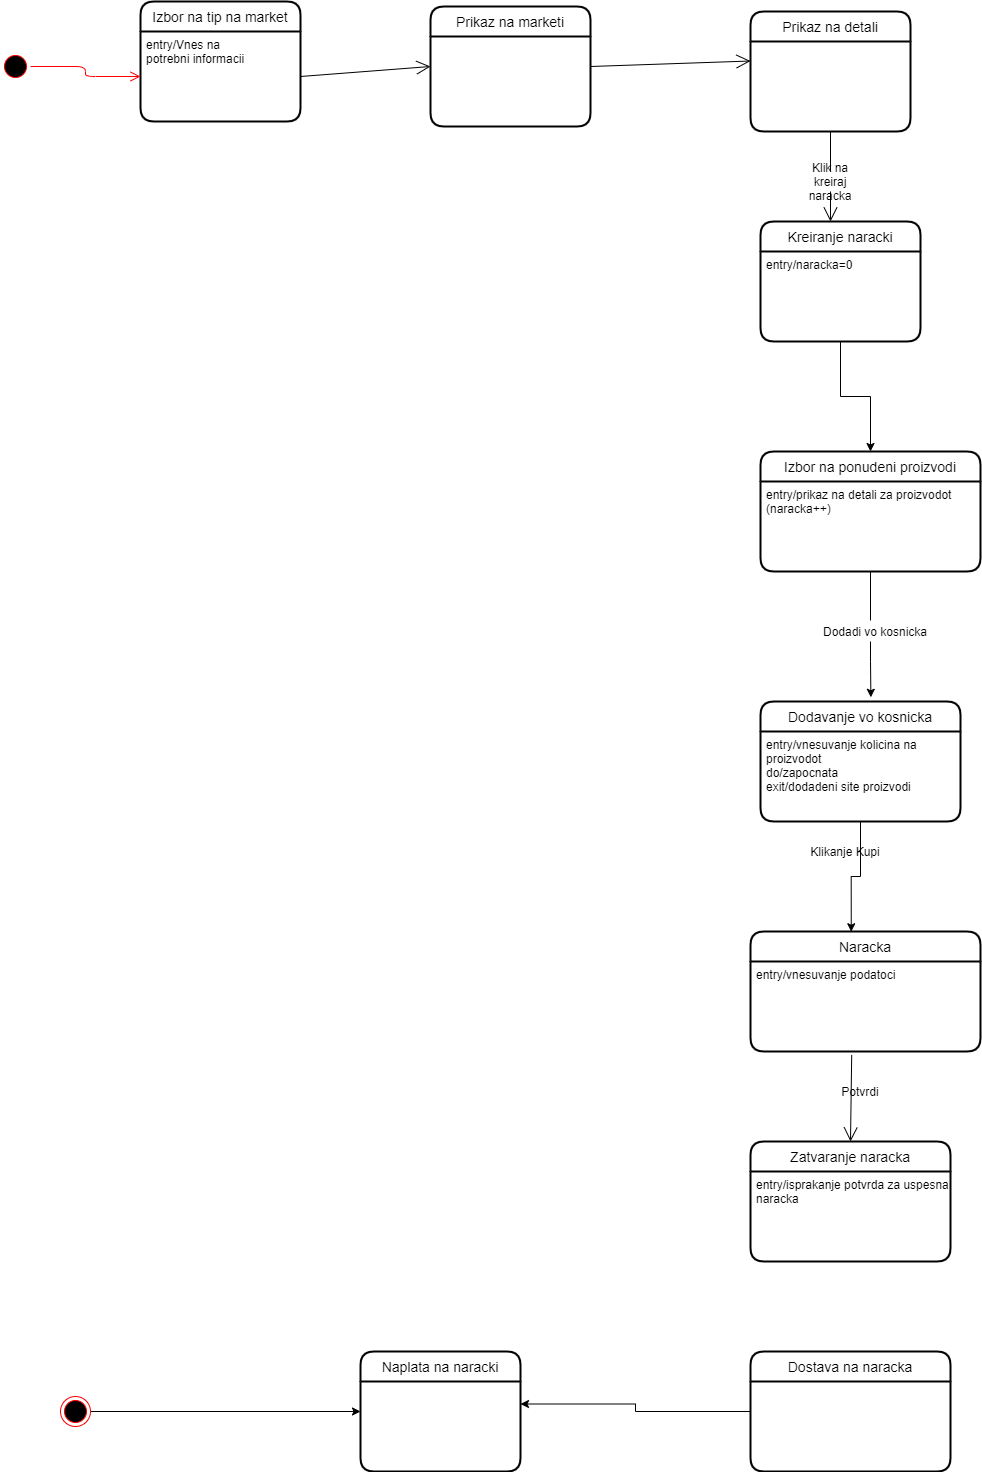

The diagram above was exported from draw.io. Its source (the exported page's mxGraphModel, read from the mxfile embedded in the PNG):
<mxGraphModel dx="1038" dy="491" grid="1" gridSize="10" guides="1" tooltips="1" connect="1" arrows="1" fold="1" page="1" pageScale="1" pageWidth="850" pageHeight="1100" math="0" shadow="0">
  <root>
    <mxCell id="0" />
    <mxCell id="1" parent="0" />
    <mxCell id="Tmzl9BUL8pOBVqYhRLVD-1" value="Izbor na tip na market" style="swimlane;childLayout=stackLayout;horizontal=1;startSize=30;horizontalStack=0;rounded=1;fontSize=14;fontStyle=0;strokeWidth=2;resizeParent=0;resizeLast=1;shadow=0;dashed=0;align=center;" vertex="1" parent="1">
      <mxGeometry x="150" y="20" width="160" height="120" as="geometry" />
    </mxCell>
    <mxCell id="Tmzl9BUL8pOBVqYhRLVD-2" value="entry/Vnes na &#10;potrebni informacii" style="align=left;strokeColor=none;fillColor=none;spacingLeft=4;fontSize=12;verticalAlign=top;resizable=0;rotatable=0;part=1;" vertex="1" parent="Tmzl9BUL8pOBVqYhRLVD-1">
      <mxGeometry y="30" width="160" height="90" as="geometry" />
    </mxCell>
    <mxCell id="Tmzl9BUL8pOBVqYhRLVD-3" value="" style="ellipse;html=1;shape=startState;fillColor=#000000;strokeColor=#ff0000;" vertex="1" parent="1">
      <mxGeometry x="10" y="70" width="30" height="30" as="geometry" />
    </mxCell>
    <mxCell id="Tmzl9BUL8pOBVqYhRLVD-4" value="" style="edgeStyle=orthogonalEdgeStyle;html=1;verticalAlign=bottom;endArrow=open;endSize=8;strokeColor=#ff0000;entryX=0;entryY=0.5;entryDx=0;entryDy=0;" edge="1" source="Tmzl9BUL8pOBVqYhRLVD-3" parent="1" target="Tmzl9BUL8pOBVqYhRLVD-2">
      <mxGeometry relative="1" as="geometry">
        <mxPoint x="425" y="330" as="targetPoint" />
      </mxGeometry>
    </mxCell>
    <mxCell id="Tmzl9BUL8pOBVqYhRLVD-8" value="Prikaz na marketi" style="swimlane;childLayout=stackLayout;horizontal=1;startSize=30;horizontalStack=0;rounded=1;fontSize=14;fontStyle=0;strokeWidth=2;resizeParent=0;resizeLast=1;shadow=0;dashed=0;align=center;" vertex="1" parent="1">
      <mxGeometry x="440" y="25" width="160" height="120" as="geometry" />
    </mxCell>
    <mxCell id="Tmzl9BUL8pOBVqYhRLVD-10" value="Prikaz na detali" style="swimlane;childLayout=stackLayout;horizontal=1;startSize=30;horizontalStack=0;rounded=1;fontSize=14;fontStyle=0;strokeWidth=2;resizeParent=0;resizeLast=1;shadow=0;dashed=0;align=center;" vertex="1" parent="1">
      <mxGeometry x="760" y="30" width="160" height="120" as="geometry" />
    </mxCell>
    <mxCell id="Tmzl9BUL8pOBVqYhRLVD-12" value="Kreiranje naracki" style="swimlane;childLayout=stackLayout;horizontal=1;startSize=30;horizontalStack=0;rounded=1;fontSize=14;fontStyle=0;strokeWidth=2;resizeParent=0;resizeLast=1;shadow=0;dashed=0;align=center;" vertex="1" parent="1">
      <mxGeometry x="770" y="240" width="160" height="120" as="geometry" />
    </mxCell>
    <mxCell id="Tmzl9BUL8pOBVqYhRLVD-13" value="entry/naracka=0" style="align=left;strokeColor=none;fillColor=none;spacingLeft=4;fontSize=12;verticalAlign=top;resizable=0;rotatable=0;part=1;" vertex="1" parent="Tmzl9BUL8pOBVqYhRLVD-12">
      <mxGeometry y="30" width="160" height="90" as="geometry" />
    </mxCell>
    <mxCell id="Tmzl9BUL8pOBVqYhRLVD-14" value="" style="endArrow=open;endFill=1;endSize=12;html=1;exitX=1;exitY=0.5;exitDx=0;exitDy=0;entryX=0;entryY=0.5;entryDx=0;entryDy=0;" edge="1" parent="1" source="Tmzl9BUL8pOBVqYhRLVD-2" target="Tmzl9BUL8pOBVqYhRLVD-8">
      <mxGeometry width="160" relative="1" as="geometry">
        <mxPoint x="330" y="90" as="sourcePoint" />
        <mxPoint x="460" y="89.5" as="targetPoint" />
      </mxGeometry>
    </mxCell>
    <mxCell id="Tmzl9BUL8pOBVqYhRLVD-15" value="" style="endArrow=open;endFill=1;endSize=12;html=1;exitX=1;exitY=0.5;exitDx=0;exitDy=0;" edge="1" parent="1" source="Tmzl9BUL8pOBVqYhRLVD-8">
      <mxGeometry width="160" relative="1" as="geometry">
        <mxPoint x="610" y="80" as="sourcePoint" />
        <mxPoint x="760" y="79.5" as="targetPoint" />
      </mxGeometry>
    </mxCell>
    <mxCell id="Tmzl9BUL8pOBVqYhRLVD-17" value="" style="endArrow=open;endFill=1;endSize=12;html=1;exitX=0.5;exitY=1;exitDx=0;exitDy=0;startArrow=none;" edge="1" parent="1" source="Tmzl9BUL8pOBVqYhRLVD-16">
      <mxGeometry width="160" relative="1" as="geometry">
        <mxPoint x="840" y="156" as="sourcePoint" />
        <mxPoint x="840" y="240" as="targetPoint" />
      </mxGeometry>
    </mxCell>
    <mxCell id="Tmzl9BUL8pOBVqYhRLVD-16" value="Klik na kreiraj naracka" style="text;html=1;strokeColor=none;fillColor=none;align=center;verticalAlign=middle;whiteSpace=wrap;rounded=0;" vertex="1" parent="1">
      <mxGeometry x="820" y="190" width="40" height="20" as="geometry" />
    </mxCell>
    <mxCell id="Tmzl9BUL8pOBVqYhRLVD-18" value="" style="endArrow=none;endFill=1;endSize=12;html=1;exitX=0.5;exitY=1;exitDx=0;exitDy=0;" edge="1" parent="1" target="Tmzl9BUL8pOBVqYhRLVD-16">
      <mxGeometry width="160" relative="1" as="geometry">
        <mxPoint x="840" y="150" as="sourcePoint" />
        <mxPoint x="840" y="240" as="targetPoint" />
      </mxGeometry>
    </mxCell>
    <mxCell id="Tmzl9BUL8pOBVqYhRLVD-19" value="Izbor na ponudeni proizvodi" style="swimlane;childLayout=stackLayout;horizontal=1;startSize=30;horizontalStack=0;rounded=1;fontSize=14;fontStyle=0;strokeWidth=2;resizeParent=0;resizeLast=1;shadow=0;dashed=0;align=center;" vertex="1" parent="1">
      <mxGeometry x="770" y="470" width="220" height="120" as="geometry" />
    </mxCell>
    <mxCell id="Tmzl9BUL8pOBVqYhRLVD-20" value="entry/prikaz na detali za proizvodot&#10;(naracka++)" style="align=left;strokeColor=none;fillColor=none;spacingLeft=4;fontSize=12;verticalAlign=top;resizable=0;rotatable=0;part=1;" vertex="1" parent="Tmzl9BUL8pOBVqYhRLVD-19">
      <mxGeometry y="30" width="220" height="90" as="geometry" />
    </mxCell>
    <mxCell id="Tmzl9BUL8pOBVqYhRLVD-22" value="Dodavanje vo kosnicka" style="swimlane;childLayout=stackLayout;horizontal=1;startSize=30;horizontalStack=0;rounded=1;fontSize=14;fontStyle=0;strokeWidth=2;resizeParent=0;resizeLast=1;shadow=0;dashed=0;align=center;" vertex="1" parent="1">
      <mxGeometry x="770" y="720" width="200" height="120" as="geometry" />
    </mxCell>
    <mxCell id="Tmzl9BUL8pOBVqYhRLVD-23" value="entry/vnesuvanje kolicina na&#10;proizvodot&#10;do/zapocnata&#10;exit/dodadeni site proizvodi" style="align=left;strokeColor=none;fillColor=none;spacingLeft=4;fontSize=12;verticalAlign=top;resizable=0;rotatable=0;part=1;" vertex="1" parent="Tmzl9BUL8pOBVqYhRLVD-22">
      <mxGeometry y="30" width="200" height="90" as="geometry" />
    </mxCell>
    <mxCell id="Tmzl9BUL8pOBVqYhRLVD-26" style="edgeStyle=orthogonalEdgeStyle;rounded=0;orthogonalLoop=1;jettySize=auto;html=1;" edge="1" parent="1" source="Tmzl9BUL8pOBVqYhRLVD-13" target="Tmzl9BUL8pOBVqYhRLVD-19">
      <mxGeometry relative="1" as="geometry" />
    </mxCell>
    <mxCell id="Tmzl9BUL8pOBVqYhRLVD-27" style="edgeStyle=orthogonalEdgeStyle;rounded=0;orthogonalLoop=1;jettySize=auto;html=1;entryX=0.552;entryY=-0.035;entryDx=0;entryDy=0;entryPerimeter=0;startArrow=none;" edge="1" parent="1" source="Tmzl9BUL8pOBVqYhRLVD-28" target="Tmzl9BUL8pOBVqYhRLVD-22">
      <mxGeometry relative="1" as="geometry">
        <Array as="points">
          <mxPoint x="880" y="680" />
          <mxPoint x="880" y="680" />
        </Array>
      </mxGeometry>
    </mxCell>
    <mxCell id="Tmzl9BUL8pOBVqYhRLVD-28" value="Dodadi vo kosnicka" style="text;html=1;strokeColor=none;fillColor=none;align=center;verticalAlign=middle;whiteSpace=wrap;rounded=0;" vertex="1" parent="1">
      <mxGeometry x="830" y="640" width="110" height="20" as="geometry" />
    </mxCell>
    <mxCell id="Tmzl9BUL8pOBVqYhRLVD-29" value="" style="edgeStyle=orthogonalEdgeStyle;rounded=0;orthogonalLoop=1;jettySize=auto;html=1;endArrow=none;" edge="1" parent="1" source="Tmzl9BUL8pOBVqYhRLVD-20">
      <mxGeometry relative="1" as="geometry">
        <mxPoint x="880" y="590" as="sourcePoint" />
        <mxPoint x="880" y="639" as="targetPoint" />
      </mxGeometry>
    </mxCell>
    <mxCell id="Tmzl9BUL8pOBVqYhRLVD-30" value="Naracka" style="swimlane;childLayout=stackLayout;horizontal=1;startSize=30;horizontalStack=0;rounded=1;fontSize=14;fontStyle=0;strokeWidth=2;resizeParent=0;resizeLast=1;shadow=0;dashed=0;align=center;" vertex="1" parent="1">
      <mxGeometry x="760" y="950" width="230" height="120" as="geometry" />
    </mxCell>
    <mxCell id="Tmzl9BUL8pOBVqYhRLVD-31" value="entry/vnesuvanje podatoci" style="align=left;strokeColor=none;fillColor=none;spacingLeft=4;fontSize=12;verticalAlign=top;resizable=0;rotatable=0;part=1;" vertex="1" parent="Tmzl9BUL8pOBVqYhRLVD-30">
      <mxGeometry y="30" width="230" height="90" as="geometry" />
    </mxCell>
    <mxCell id="Tmzl9BUL8pOBVqYhRLVD-32" style="edgeStyle=orthogonalEdgeStyle;rounded=0;orthogonalLoop=1;jettySize=auto;html=1;entryX=0.438;entryY=0.002;entryDx=0;entryDy=0;entryPerimeter=0;" edge="1" parent="1" source="Tmzl9BUL8pOBVqYhRLVD-23" target="Tmzl9BUL8pOBVqYhRLVD-30">
      <mxGeometry relative="1" as="geometry" />
    </mxCell>
    <mxCell id="Tmzl9BUL8pOBVqYhRLVD-33" value="Klikanje Kupi" style="text;html=1;strokeColor=none;fillColor=none;align=center;verticalAlign=middle;whiteSpace=wrap;rounded=0;" vertex="1" parent="1">
      <mxGeometry x="800" y="860" width="110" height="20" as="geometry" />
    </mxCell>
    <mxCell id="Tmzl9BUL8pOBVqYhRLVD-34" value="Zatvaranje naracka" style="swimlane;childLayout=stackLayout;horizontal=1;startSize=30;horizontalStack=0;rounded=1;fontSize=14;fontStyle=0;strokeWidth=2;resizeParent=0;resizeLast=1;shadow=0;dashed=0;align=center;" vertex="1" parent="1">
      <mxGeometry x="760" y="1160" width="200" height="120" as="geometry" />
    </mxCell>
    <mxCell id="Tmzl9BUL8pOBVqYhRLVD-35" value="entry/isprakanje potvrda za uspesna&#10;naracka" style="align=left;strokeColor=none;fillColor=none;spacingLeft=4;fontSize=12;verticalAlign=top;resizable=0;rotatable=0;part=1;" vertex="1" parent="Tmzl9BUL8pOBVqYhRLVD-34">
      <mxGeometry y="30" width="200" height="90" as="geometry" />
    </mxCell>
    <mxCell id="Tmzl9BUL8pOBVqYhRLVD-36" value="" style="endArrow=open;endFill=1;endSize=12;html=1;entryX=0.5;entryY=0;entryDx=0;entryDy=0;exitX=0.44;exitY=1.038;exitDx=0;exitDy=0;exitPerimeter=0;" edge="1" parent="1" source="Tmzl9BUL8pOBVqYhRLVD-31" target="Tmzl9BUL8pOBVqYhRLVD-34">
      <mxGeometry width="160" relative="1" as="geometry">
        <mxPoint x="770" y="1050" as="sourcePoint" />
        <mxPoint x="930" y="1050" as="targetPoint" />
      </mxGeometry>
    </mxCell>
    <mxCell id="Tmzl9BUL8pOBVqYhRLVD-37" value="Potvrdi" style="text;html=1;strokeColor=none;fillColor=none;align=center;verticalAlign=middle;whiteSpace=wrap;rounded=0;" vertex="1" parent="1">
      <mxGeometry x="840" y="1100" width="60" height="20" as="geometry" />
    </mxCell>
    <mxCell id="Tmzl9BUL8pOBVqYhRLVD-43" style="edgeStyle=orthogonalEdgeStyle;rounded=0;orthogonalLoop=1;jettySize=auto;html=1;entryX=1;entryY=0.25;entryDx=0;entryDy=0;" edge="1" parent="1" source="Tmzl9BUL8pOBVqYhRLVD-38">
      <mxGeometry relative="1" as="geometry">
        <mxPoint x="530" y="1422.5" as="targetPoint" />
      </mxGeometry>
    </mxCell>
    <mxCell id="Tmzl9BUL8pOBVqYhRLVD-38" value="Dostava na naracka" style="swimlane;childLayout=stackLayout;horizontal=1;startSize=30;horizontalStack=0;rounded=1;fontSize=14;fontStyle=0;strokeWidth=2;resizeParent=0;resizeLast=1;shadow=0;dashed=0;align=center;" vertex="1" parent="1">
      <mxGeometry x="760" y="1370" width="200" height="120" as="geometry" />
    </mxCell>
    <mxCell id="Tmzl9BUL8pOBVqYhRLVD-40" value="Naplata na naracki" style="swimlane;childLayout=stackLayout;horizontal=1;startSize=30;horizontalStack=0;rounded=1;fontSize=14;fontStyle=0;strokeWidth=2;resizeParent=0;resizeLast=1;shadow=0;dashed=0;align=center;" vertex="1" parent="1">
      <mxGeometry x="370" y="1370" width="160" height="120" as="geometry" />
    </mxCell>
    <mxCell id="Tmzl9BUL8pOBVqYhRLVD-45" style="edgeStyle=orthogonalEdgeStyle;rounded=0;orthogonalLoop=1;jettySize=auto;html=1;entryX=0;entryY=0.5;entryDx=0;entryDy=0;" edge="1" parent="1" source="Tmzl9BUL8pOBVqYhRLVD-44" target="Tmzl9BUL8pOBVqYhRLVD-40">
      <mxGeometry relative="1" as="geometry" />
    </mxCell>
    <mxCell id="Tmzl9BUL8pOBVqYhRLVD-44" value="" style="ellipse;html=1;shape=endState;fillColor=#000000;strokeColor=#ff0000;" vertex="1" parent="1">
      <mxGeometry x="70" y="1415" width="30" height="30" as="geometry" />
    </mxCell>
  </root>
</mxGraphModel>